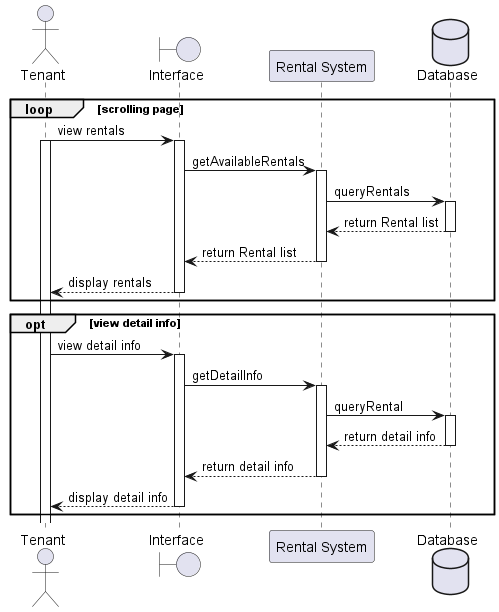

The diagram above was rendered by PlantUML. Its source (embedded in the PNG):
@startuml ac_diag_view_rental

actor Tenant as Tenant
boundary Interface as Interface
participant "Rental System" as Rental_system
database Database as DB

' First step: user on the page
loop scrolling page 
    Tenant -> Interface: view rentals
    activate Tenant
    activate Interface
    Interface -> Rental_system: getAvailableRentals
    activate Rental_system
    Rental_system -> DB: queryRentals
    activate DB
    DB --> Rental_system : return Rental list
    deactivate DB
    Rental_system --> Interface: return Rental list
    deactivate Rental_system
    Interface --> Tenant: display rentals
    deactivate Interface
end

opt view detail info
    Tenant -> Interface: view detail info
    activate Interface
    Interface -> Rental_system: getDetailInfo
    activate Rental_system
    Rental_system -> DB: queryRental
    activate DB
    DB --> Rental_system -- : return detail info
    Rental_system --> Interface --: return detail info
    Interface --> Tenant --: display detail info

end

' Tenant might want to click on the detail

@enduml